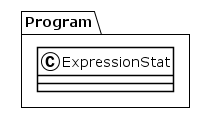

The diagram above was rendered by PlantUML. Its source (embedded in the PNG):
@startuml
!theme plain
package Program {
class ExpressionStat {
}
}
@enduml